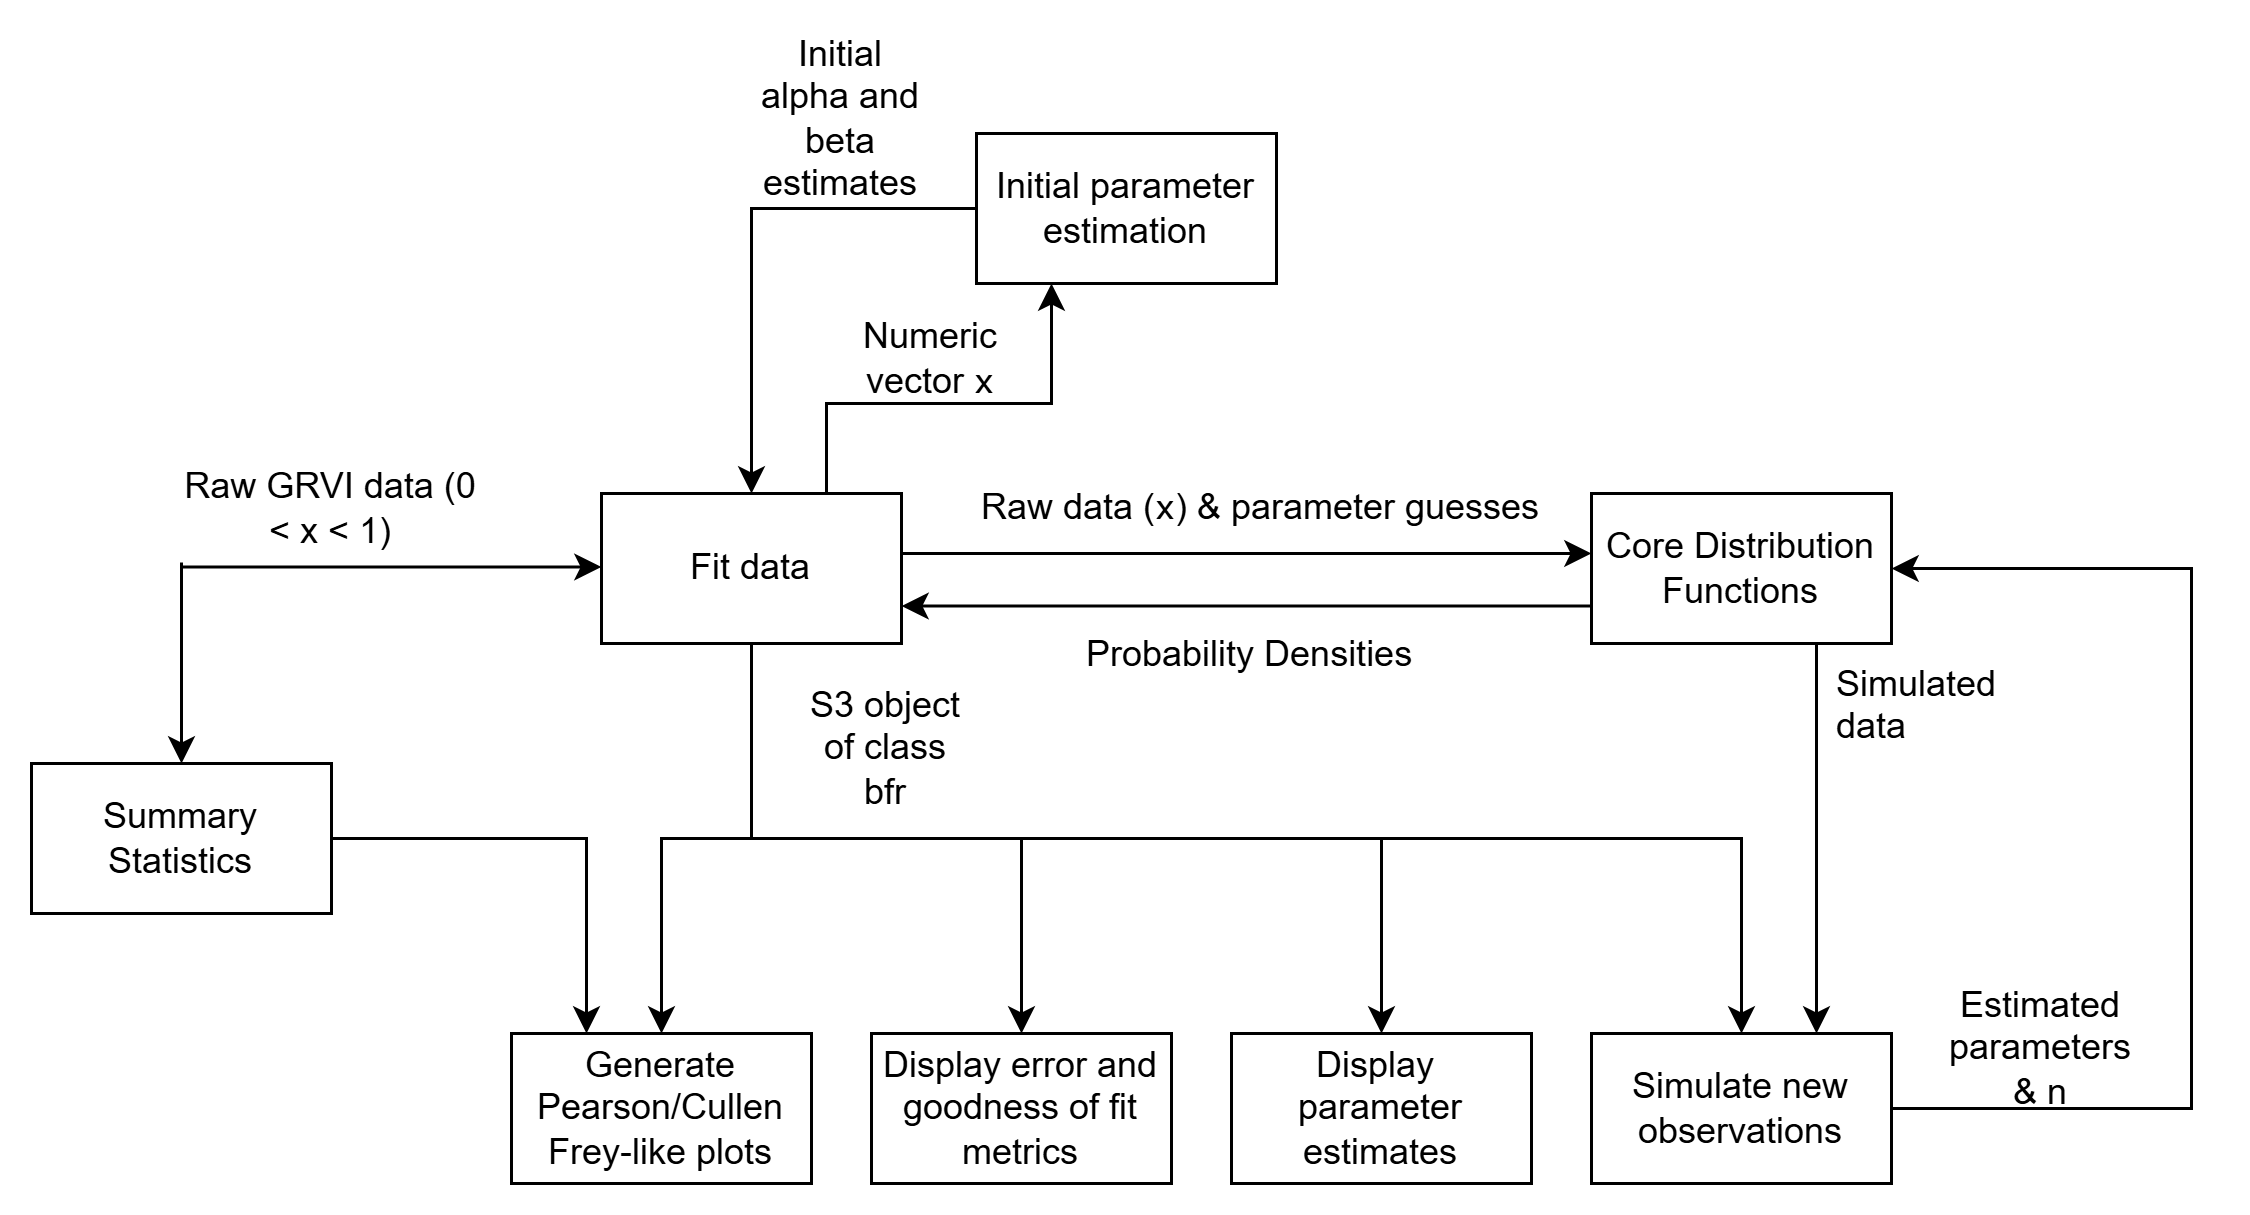

The diagram above was exported from draw.io. Its source (the exported page's mxGraphModel, read from the mxfile embedded in the PNG):
<mxGraphModel dx="2054" dy="777" grid="1" gridSize="10" guides="1" tooltips="1" connect="1" arrows="1" fold="1" page="1" pageScale="1" pageWidth="850" pageHeight="1100" math="0" shadow="0">
  <root>
    <mxCell id="0" />
    <mxCell id="1" parent="0" />
    <mxCell id="m1efz44PCyvtzih2EHiF-21" edge="1" parent="1" source="m1efz44PCyvtzih2EHiF-1" style="edgeStyle=orthogonalEdgeStyle;rounded=0;orthogonalLoop=1;jettySize=auto;html=1;exitX=0.5;exitY=1;exitDx=0;exitDy=0;entryX=0.5;entryY=0;entryDx=0;entryDy=0;" target="m1efz44PCyvtzih2EHiF-12">
      <mxGeometry relative="1" as="geometry" />
    </mxCell>
    <mxCell id="m1efz44PCyvtzih2EHiF-25" edge="1" parent="1" source="m1efz44PCyvtzih2EHiF-1" style="edgeStyle=orthogonalEdgeStyle;rounded=0;orthogonalLoop=1;jettySize=auto;html=1;exitX=0.5;exitY=1;exitDx=0;exitDy=0;" target="m1efz44PCyvtzih2EHiF-24">
      <mxGeometry relative="1" as="geometry" />
    </mxCell>
    <mxCell id="m1efz44PCyvtzih2EHiF-28" edge="1" parent="1" source="m1efz44PCyvtzih2EHiF-1" style="edgeStyle=orthogonalEdgeStyle;rounded=0;orthogonalLoop=1;jettySize=auto;html=1;exitX=0.5;exitY=1;exitDx=0;exitDy=0;entryX=0.5;entryY=0;entryDx=0;entryDy=0;" target="m1efz44PCyvtzih2EHiF-26">
      <mxGeometry relative="1" as="geometry" />
    </mxCell>
    <mxCell id="m1efz44PCyvtzih2EHiF-30" edge="1" parent="1" source="m1efz44PCyvtzih2EHiF-1" style="edgeStyle=orthogonalEdgeStyle;rounded=0;orthogonalLoop=1;jettySize=auto;html=1;exitX=0.5;exitY=1;exitDx=0;exitDy=0;entryX=0.5;entryY=0;entryDx=0;entryDy=0;" target="m1efz44PCyvtzih2EHiF-29">
      <mxGeometry relative="1" as="geometry" />
    </mxCell>
    <mxCell id="oK2cHuwnlSXwGSq3RyAi-7" edge="1" parent="1" style="edgeStyle=orthogonalEdgeStyle;rounded=0;orthogonalLoop=1;jettySize=auto;html=1;entryX=0;entryY=0.5;entryDx=0;entryDy=0;exitX=1;exitY=0.5;exitDx=0;exitDy=0;">
      <mxGeometry relative="1" as="geometry">
        <mxPoint x="400" y="270" as="sourcePoint" />
        <mxPoint x="630" y="270" as="targetPoint" />
      </mxGeometry>
    </mxCell>
    <mxCell id="m1efz44PCyvtzih2EHiF-1" parent="1" style="html=1;dashed=0;whiteSpace=wrap;" value="Fit data" vertex="1">
      <mxGeometry height="50" width="100" x="300" y="250" as="geometry" />
    </mxCell>
    <mxCell id="m1efz44PCyvtzih2EHiF-3" edge="1" parent="1" style="endArrow=classic;html=1;rounded=0;" value="">
      <mxGeometry height="50" relative="1" width="50" as="geometry">
        <Array as="points">
          <mxPoint x="230" y="274.5" />
        </Array>
        <mxPoint x="160" y="274.5" as="sourcePoint" />
        <mxPoint x="300" y="274.5" as="targetPoint" />
      </mxGeometry>
    </mxCell>
    <mxCell id="m1efz44PCyvtzih2EHiF-4" parent="1" style="text;html=1;whiteSpace=wrap;strokeColor=none;fillColor=none;align=center;verticalAlign=middle;rounded=0;" value="Raw GRVI data (0 &amp;lt; x &amp;lt; 1)" vertex="1">
      <mxGeometry height="30" width="100" x="160" y="240" as="geometry" />
    </mxCell>
    <mxCell id="m1efz44PCyvtzih2EHiF-6" edge="1" parent="1" source="m1efz44PCyvtzih2EHiF-1" style="endArrow=classic;html=1;rounded=0;entryX=0.25;entryY=1;entryDx=0;entryDy=0;exitX=0.75;exitY=0;exitDx=0;exitDy=0;" target="m1efz44PCyvtzih2EHiF-7" value="">
      <mxGeometry height="50" relative="1" width="50" as="geometry">
        <Array as="points">
          <mxPoint x="375" y="220" />
          <mxPoint x="450" y="220" />
        </Array>
        <mxPoint x="400" y="274.5" as="sourcePoint" />
        <mxPoint x="510" y="274.5" as="targetPoint" />
      </mxGeometry>
    </mxCell>
    <mxCell id="m1efz44PCyvtzih2EHiF-14" edge="1" parent="1" source="m1efz44PCyvtzih2EHiF-7" style="edgeStyle=orthogonalEdgeStyle;rounded=0;orthogonalLoop=1;jettySize=auto;html=1;" target="m1efz44PCyvtzih2EHiF-1" value="">
      <mxGeometry relative="1" as="geometry" />
    </mxCell>
    <mxCell id="m1efz44PCyvtzih2EHiF-7" parent="1" style="html=1;dashed=0;whiteSpace=wrap;" value="&lt;div&gt;Initial parameter&lt;/div&gt;&lt;div&gt;estimation&lt;/div&gt;" vertex="1">
      <mxGeometry height="50" width="100" x="425" y="130" as="geometry" />
    </mxCell>
    <mxCell id="m1efz44PCyvtzih2EHiF-12" parent="1" style="html=1;dashed=0;whiteSpace=wrap;" value="Generate Pearson/Cullen Frey-like plots" vertex="1">
      <mxGeometry height="50" width="100" x="270" y="430" as="geometry" />
    </mxCell>
    <mxCell id="m1efz44PCyvtzih2EHiF-15" parent="1" style="text;html=1;whiteSpace=wrap;strokeColor=none;fillColor=none;align=center;verticalAlign=middle;rounded=0;" value="Numeric vector &lt;code&gt;x&lt;/code&gt;" vertex="1">
      <mxGeometry height="30" width="60" x="380" y="190" as="geometry" />
    </mxCell>
    <mxCell id="m1efz44PCyvtzih2EHiF-16" parent="1" style="text;html=1;whiteSpace=wrap;strokeColor=none;fillColor=none;align=center;verticalAlign=middle;rounded=0;" value="Initial alpha and beta estimates" vertex="1">
      <mxGeometry height="30" width="60" x="350" y="110" as="geometry" />
    </mxCell>
    <mxCell id="m1efz44PCyvtzih2EHiF-20" parent="1" style="text;html=1;whiteSpace=wrap;strokeColor=none;fillColor=none;align=center;verticalAlign=middle;rounded=0;" value="S3 object of class bfr" vertex="1">
      <mxGeometry height="30" width="60" x="365" y="320" as="geometry" />
    </mxCell>
    <mxCell id="m1efz44PCyvtzih2EHiF-24" parent="1" style="html=1;dashed=0;whiteSpace=wrap;" value="Display error and goodness of fit metrics" vertex="1">
      <mxGeometry height="50" width="100" x="390" y="430" as="geometry" />
    </mxCell>
    <mxCell id="m1efz44PCyvtzih2EHiF-26" parent="1" style="html=1;dashed=0;whiteSpace=wrap;" value="Display&amp;nbsp;&lt;div&gt;parameter estimates&lt;/div&gt;" vertex="1">
      <mxGeometry height="50" width="100" x="510" y="430" as="geometry" />
    </mxCell>
    <mxCell id="oK2cHuwnlSXwGSq3RyAi-16" edge="1" parent="1" source="m1efz44PCyvtzih2EHiF-29" style="edgeStyle=orthogonalEdgeStyle;rounded=0;orthogonalLoop=1;jettySize=auto;html=1;exitX=1;exitY=0.5;exitDx=0;exitDy=0;entryX=1;entryY=0.5;entryDx=0;entryDy=0;" target="oK2cHuwnlSXwGSq3RyAi-5">
      <mxGeometry relative="1" as="geometry">
        <Array as="points">
          <mxPoint x="830" y="455" />
          <mxPoint x="830" y="275" />
        </Array>
      </mxGeometry>
    </mxCell>
    <mxCell id="m1efz44PCyvtzih2EHiF-29" parent="1" style="html=1;dashed=0;whiteSpace=wrap;" value="Simulate new observations" vertex="1">
      <mxGeometry height="50" width="100" x="630" y="430" as="geometry" />
    </mxCell>
    <mxCell id="oK2cHuwnlSXwGSq3RyAi-3" edge="1" parent="1" source="oK2cHuwnlSXwGSq3RyAi-1" style="edgeStyle=orthogonalEdgeStyle;rounded=0;orthogonalLoop=1;jettySize=auto;html=1;entryX=0.25;entryY=0;entryDx=0;entryDy=0;" target="m1efz44PCyvtzih2EHiF-12">
      <mxGeometry relative="1" as="geometry">
        <mxPoint x="300" y="560" as="targetPoint" />
      </mxGeometry>
    </mxCell>
    <mxCell id="oK2cHuwnlSXwGSq3RyAi-1" parent="1" style="html=1;dashed=0;whiteSpace=wrap;" value="Summary Statistics" vertex="1">
      <mxGeometry height="50" width="100" x="110" y="340" as="geometry" />
    </mxCell>
    <mxCell id="oK2cHuwnlSXwGSq3RyAi-2" edge="1" parent="1" style="endArrow=classic;html=1;rounded=0;entryX=0.5;entryY=0;entryDx=0;entryDy=0;" target="oK2cHuwnlSXwGSq3RyAi-1" value="">
      <mxGeometry height="50" relative="1" width="50" as="geometry">
        <mxPoint x="160" y="273" as="sourcePoint" />
        <mxPoint x="280" y="230" as="targetPoint" />
      </mxGeometry>
    </mxCell>
    <mxCell id="oK2cHuwnlSXwGSq3RyAi-8" edge="1" parent="1" source="oK2cHuwnlSXwGSq3RyAi-5" style="edgeStyle=orthogonalEdgeStyle;rounded=0;orthogonalLoop=1;jettySize=auto;html=1;entryX=1;entryY=0.75;entryDx=0;entryDy=0;exitX=0;exitY=0.75;exitDx=0;exitDy=0;" target="m1efz44PCyvtzih2EHiF-1">
      <mxGeometry relative="1" as="geometry">
        <Array as="points">
          <mxPoint x="570" y="287.5" />
          <mxPoint x="570" y="287.5" />
        </Array>
        <mxPoint x="710" y="332.5" as="sourcePoint" />
        <mxPoint x="480" y="320" as="targetPoint" />
      </mxGeometry>
    </mxCell>
    <mxCell id="oK2cHuwnlSXwGSq3RyAi-19" edge="1" parent="1" source="oK2cHuwnlSXwGSq3RyAi-5" style="edgeStyle=orthogonalEdgeStyle;rounded=0;orthogonalLoop=1;jettySize=auto;html=1;exitX=0.75;exitY=1;exitDx=0;exitDy=0;entryX=0.75;entryY=0;entryDx=0;entryDy=0;" target="m1efz44PCyvtzih2EHiF-29">
      <mxGeometry relative="1" as="geometry" />
    </mxCell>
    <mxCell id="oK2cHuwnlSXwGSq3RyAi-5" parent="1" style="html=1;dashed=0;whiteSpace=wrap;" value="Core Distribution Functions" vertex="1">
      <mxGeometry height="50" width="100" x="630" y="250" as="geometry" />
    </mxCell>
    <mxCell id="oK2cHuwnlSXwGSq3RyAi-9" parent="1" style="text;html=1;whiteSpace=wrap;strokeColor=none;fillColor=none;align=center;verticalAlign=middle;rounded=0;" value="Raw data (&lt;code&gt;x&lt;/code&gt;) &amp;amp; parameter guesses" vertex="1">
      <mxGeometry height="30" width="190" x="425" y="240" as="geometry" />
    </mxCell>
    <mxCell id="oK2cHuwnlSXwGSq3RyAi-12" parent="1" style="text;whiteSpace=wrap;html=1;" value="Probability Densities" vertex="1">
      <mxGeometry height="25" width="120" x="460" y="290" as="geometry" />
    </mxCell>
    <mxCell id="oK2cHuwnlSXwGSq3RyAi-17" parent="1" style="text;html=1;whiteSpace=wrap;strokeColor=none;fillColor=none;align=center;verticalAlign=middle;rounded=0;" value="Estimated parameters &amp;amp; n" vertex="1">
      <mxGeometry height="30" width="60" x="750" y="420" as="geometry" />
    </mxCell>
    <mxCell id="oK2cHuwnlSXwGSq3RyAi-20" parent="1" style="text;whiteSpace=wrap;html=1;" value="Simulated data" vertex="1">
      <mxGeometry height="50" width="60" x="710" y="300" as="geometry" />
    </mxCell>
  </root>
</mxGraphModel>